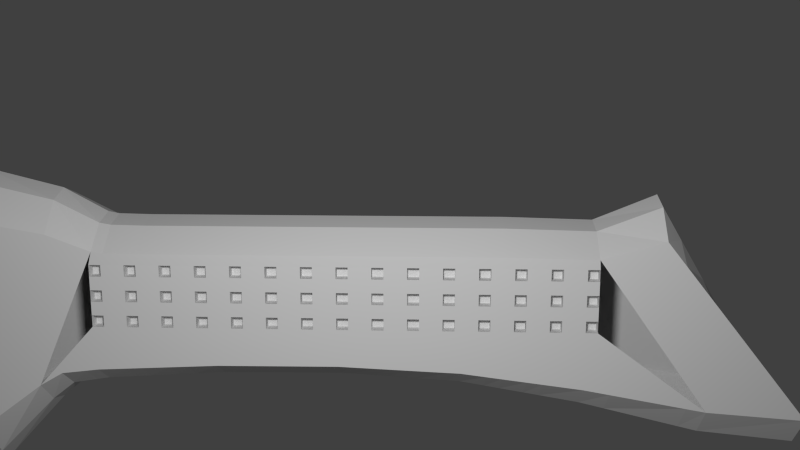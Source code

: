 # Source: nozyk2a.blend  (saved by Blender 2.79.0; exported with 4.5.12 LTS)
import bpy
from mathutils import Matrix  # noqa: F401  (used for matrix-valued properties, if any)

bpy.ops.wm.read_factory_settings(use_empty=True)
scene = bpy.context.scene
scene.name = 'Scene'

# ---- collections
col_collection_1 = bpy.data.collections.new('Collection 1'); scene.collection.children.link(col_collection_1)

# ---- materials (node trees are filled in below, after node groups)
mat_material = bpy.data.materials.new('Material')
mat_material.alpha_threshold = 0.0
mat_material.use_transparent_shadow = False
mat_material.roughness = 0.5
mat_material.line_color = (0.0, 0.0, 0.0, 1.0)

# ---- material node trees

# ---- world
world_world = bpy.data.worlds.new('World'); scene.world = world_world
world_world.color = (0.05088, 0.05088, 0.05088)
world_world.use_sun_shadow = False
world_world.sun_shadow_jitter_overblur = 0.0
world_world.cycles.sampling_method = 'NONE'
world_world.cycles.sample_map_resolution = 256

# ---- cameras
cam_camera = bpy.data.cameras.new('Camera')
cam_camera.clip_end = 100.0
cam_camera.lens = 35.0
cam_camera.sensor_width = 32.0
cam_camera.sensor_height = 18.0
cam_camera.ortho_scale = 7.314
cam_camera.dof.focus_distance = 0.0
cam_camera.dof.aperture_fstop = 128.0

# ---- lights
light_lamp = bpy.data.lights.new('Lamp', 'POINT')
light_lamp.transmission_factor = 0.0
light_lamp.cutoff_distance = 30.0
light_lamp.energy = 100.0
light_lamp.shadow_buffer_clip_start = 1.001
light_lamp.shadow_soft_size = 0.1
light_lamp.shadow_maximum_resolution = 0.006
light_lamp.use_absolute_resolution = True
light_lamp.cycles.use_multiple_importance_sampling = False

# ---- meshes
me_cube_001 = bpy.data.meshes.new('Cube.001')
me_cube_001.from_pydata([(0.08949, -4.278, 0.948), (0.08949, 0.8861, 0.6071), (0.1535, 0.8861, 0.6071), (0.1535, -4.278, 0.948), (0.08949, -3.638, 1.169), (0.08949, 0.8861, 0.9682), (0.1535, 0.8861, 0.9682), (0.1535, -3.638, 1.169), (0.08949, -3.384, 0.9755), (0.08949, -3.71, 0.6392), (0.1535, -3.384, 0.9755), (0.1535, -3.71, 0.6392), (0.08949, -2.629, 0.9682), (0.1535, -2.899, 0.5438), (0.08949, -2.899, 0.5438), (0.1535, -2.629, 0.9682), (0.08949, -1.958, 0.9682), (0.1535, -2.115, 0.5438), (0.08949, -2.115, 0.5438), (0.1535, -1.958, 0.9682), (0.08949, -1.233, 0.9682), (0.1535, -1.352, 0.5438), (0.08949, -1.352, 0.5438), (0.1535, -1.233, 0.9682), (0.08949, -0.4848, 0.9682), (0.1535, -0.5659, 0.5438), (0.08949, -0.5659, 0.5438), (0.1535, -0.4848, 0.9682), (0.08949, 0.08966, 0.9682), (0.1535, 0.06925, 0.4172), (0.08949, 0.06925, 0.4172), (0.1535, 0.08966, 0.9682), (0.08949, 0.4749, 0.9682), (0.1535, 0.4749, 0.6131), (0.08949, 0.4749, 0.6131), (0.1535, 0.4749, 0.9682), (0.08949, -0.2229, 0.5319), (0.1535, -0.2229, 0.9682), (0.08949, -0.2229, 0.9682), (0.1535, -0.2229, 0.5319), (0.08949, 0.2772, 0.575), (0.1535, 0.2772, 0.9682), (0.08949, 0.2772, 0.9682), (0.1535, 0.2772, 0.575), (0.08949, -3.304, 0.5444), (0.1535, -3.006, 0.9718), (0.08949, -3.006, 0.9718), (0.1535, -3.304, 0.5444), (0.08949, -4.003, 0.7799), (0.1535, -3.531, 1.058), (0.08949, -3.531, 1.058), (0.1535, -4.003, 0.7799), (0.1215, 0.8861, 1.048), (0.1215, 0.8861, 0.5248), (0.1215, -3.599, 1.293), (0.1215, -4.481, 0.9895), (0.1215, -3.71, 0.5204), (0.1215, -3.384, 1.076), (0.1215, -2.899, 0.4351), (0.1215, -2.629, 1.048), (0.1215, -2.115, 0.4351), (0.1215, -1.958, 1.048), (0.1215, -1.352, 0.4351), (0.1215, -1.233, 1.048), (0.1215, -0.5659, 0.4351), (0.1215, -0.4848, 1.048), (0.1215, 0.06925, 0.2861), (0.1215, 0.08966, 1.048), (0.1215, 0.4749, 0.5355), (0.1215, 0.4749, 1.048), (0.1215, -0.2229, 0.4141), (0.1215, -0.2229, 1.048), (0.1215, 0.2772, 0.455), (0.1215, 0.2772, 1.048), (0.1215, -3.304, 0.4362), (0.1215, -3.006, 1.054), (0.1215, -4.063, 0.6791), (0.1215, -3.531, 1.194)], [], [(32, 5, 1, 34), (52, 6, 2, 53), (49, 7, 3, 51), (54, 4, 0, 55), (68, 53, 2, 33), (69, 52, 5, 32), (50, 8, 9, 48), (45, 10, 11, 47), (76, 56, 11, 51), (77, 57, 8, 50), (46, 12, 14, 44), (74, 58, 13, 47), (75, 59, 12, 46), (19, 15, 13, 17), (12, 16, 18, 14), (58, 60, 17, 13), (59, 61, 16, 12), (23, 19, 17, 21), (16, 20, 22, 18), (60, 62, 21, 17), (61, 63, 20, 16), (27, 23, 21, 25), (20, 24, 26, 22), (62, 64, 25, 21), (63, 65, 24, 20), (37, 27, 25, 39), (38, 28, 30, 36), (70, 66, 29, 39), (71, 67, 28, 38), (41, 31, 29, 43), (42, 32, 34, 40), (72, 68, 33, 43), (73, 69, 32, 42), (6, 35, 33, 2), (31, 37, 39, 29), (24, 38, 36, 26), (64, 70, 39, 25), (65, 71, 38, 24), (35, 41, 43, 33), (28, 42, 40, 30), (66, 72, 43, 29), (67, 73, 42, 28), (15, 45, 47, 13), (8, 46, 44, 9), (56, 74, 47, 11), (57, 75, 46, 8), (10, 49, 51, 11), (4, 50, 48, 0), (55, 76, 51, 3), (54, 77, 50, 4), (5, 52, 53, 1), (7, 54, 55, 3), (34, 1, 53, 68), (35, 6, 52, 69), (48, 9, 56, 76), (49, 10, 57, 77), (44, 14, 58, 74), (45, 15, 59, 75), (14, 18, 60, 58), (15, 19, 61, 59), (18, 22, 62, 60), (19, 23, 63, 61), (22, 26, 64, 62), (23, 27, 65, 63), (36, 30, 66, 70), (37, 31, 67, 71), (40, 34, 68, 72), (41, 35, 69, 73), (26, 36, 70, 64), (27, 37, 71, 65), (30, 40, 72, 66), (31, 41, 73, 67), (9, 44, 74, 56), (10, 45, 75, 57), (0, 48, 76, 55), (7, 49, 77, 54)])
me_cube_001.use_remesh_preserve_volume = False
me_cube_001.use_remesh_preserve_attributes = False
me_cube_001.use_mirror_vertex_groups = False
me_cube_001.update()
me_cube = bpy.data.meshes.new('Cube')
me_cube.from_pydata([(0.1862, 1.638, -0.3116), (0.1862, -1.479, -0.3369), (-0.1862, -1.479, -0.3369), (-0.1862, 1.638, -0.3116), (0.1862, 1.138, 0.3113), (0.1862, -1.251, 0.3676), (-0.1862, -1.251, 0.3676), (-0.1862, 1.138, 0.3113), (0.1862, -1.237, -0.3823), (-0.1862, -1.237, -0.3823), (0.1862, -0.9704, 0.3191), (-0.1862, -0.9704, 0.3191), (-0.1862, 1.3, -0.2873), (-0.1862, 0.9167, 0.248), (0.1862, 1.3, -0.2873), (0.1862, 0.9167, 0.248), (0.1862, 0.877, -0.2124), (0.1862, 0.4543, -0.159), (0.1862, 0.03156, -0.1403), (0.1862, -0.3912, -0.1432), (0.1862, -0.8139, -0.1633), (0.1862, 0.6022, 0.2533), (0.1862, 0.2877, 0.2533), (0.1862, -0.02682, 0.2533), (0.1862, -0.3413, 0.2533), (0.1862, -0.6558, 0.2533), (-0.1862, -0.8139, -0.1633), (-0.1862, -0.3912, -0.1432), (-0.1862, 0.03156, -0.1403), (-0.1862, 0.4543, -0.159), (-0.1862, 0.877, -0.2124), (-0.1862, -0.6558, 0.2533), (-0.1862, -0.3413, 0.2533), (-0.1862, -0.02682, 0.2533), (-0.1862, 0.2877, 0.2533), (-0.1862, 0.6022, 0.2533), (0.1862, -1.025, -0.2253), (0.1862, -0.8131, 0.2603), (-0.1862, -1.025, -0.2253), (-0.1862, -0.8131, 0.2603), (-9.775e-06, 1.638, -0.4619), (-1.001e-05, -1.479, -0.4987), (-9.775e-06, 1.138, 0.443), (-1.049e-05, -1.251, 0.5247), (-1.001e-05, -1.237, -0.5647), (-1.025e-05, -0.9704, 0.4543), (-9.775e-06, 1.3, -0.4267), (-9.775e-06, 0.9167, 0.3509), (-9.775e-06, 0.877, -0.3178), (-9.775e-06, 0.4543, -0.2403), (-9.775e-06, 0.03156, -0.2131), (-9.775e-06, -0.3912, -0.2173), (-9.775e-06, -0.8139, -0.2466), (-9.775e-06, 0.6022, 0.3586), (-1.001e-05, 0.2877, 0.3586), (-1.001e-05, -0.02682, 0.3586), (-1.025e-05, -0.3413, 0.3586), (-1.025e-05, -0.6558, 0.3586), (-9.775e-06, -1.025, -0.3365), (-1.025e-05, -0.8131, 0.3688), (0.09308, -0.9704, 0.4236), (0.09308, 0.9167, 0.3275), (0.09308, 0.6022, 0.3347), (0.09308, 0.2877, 0.3347), (0.09308, -0.02682, 0.3347), (0.09308, -0.3413, 0.3347), (0.09308, -0.6558, 0.3347), (0.09308, -0.8131, 0.3441), (0.09308, 1.638, -0.4278), (0.09308, -1.479, -0.4619), (0.09308, 1.138, 0.4131), (0.09308, -1.251, 0.489), (0.09308, -1.237, -0.5232), (0.09308, 1.3, -0.395), (0.09308, 0.877, -0.2939), (0.09308, 0.4543, -0.2219), (0.09308, 0.03156, -0.1966), (0.09308, -0.3912, -0.2004), (0.09308, -0.8139, -0.2276), (0.09308, -1.025, -0.3113), (-0.0931, 1.638, -0.4278), (-0.0931, -1.479, -0.4619), (-0.0931, 1.138, 0.4131), (-0.0931, -1.251, 0.489), (-0.0931, -1.237, -0.5232), (-0.0931, 1.3, -0.395), (-0.0931, 0.877, -0.2939), (-0.0931, 0.4543, -0.2219), (-0.0931, 0.03156, -0.1966), (-0.0931, -0.3912, -0.2004), (-0.0931, -0.8139, -0.2276), (-0.0931, -1.025, -0.3113), (-0.0931, -0.9704, 0.4236), (-0.0931, 0.9167, 0.3275), (-0.0931, 0.6022, 0.3347), (-0.0931, 0.2877, 0.3347), (-0.0931, -0.02682, 0.3347), (-0.0931, -0.3413, 0.3347), (-0.0931, -0.6558, 0.3347), (-0.0931, -0.8131, 0.3441), (0.1441, -0.8247, -0.007378), (0.1441, -0.8247, 0.03357), (0.1441, -0.7837, -0.007378), (0.1441, -0.7837, 0.03357), (0.185, -0.8247, -0.007378), (0.185, -0.8247, 0.03357), (0.185, -0.7837, -0.007378), (0.185, -0.7837, 0.03357), (0.1441, -0.8247, 0.08271), (0.1441, -0.8247, 0.1237), (0.1441, -0.7837, 0.08271), (0.1441, -0.7837, 0.1237), (0.185, -0.8247, 0.08271), (0.185, -0.8247, 0.1237), (0.185, -0.7837, 0.08271), (0.185, -0.7837, 0.1237), (0.1441, -0.8247, 0.1728), (0.1441, -0.8247, 0.2137), (0.1441, -0.7837, 0.1728), (0.1441, -0.7837, 0.2137), (0.185, -0.8247, 0.1728), (0.185, -0.8247, 0.2137), (0.185, -0.7837, 0.1728), (0.185, -0.7837, 0.2137), (0.1441, -0.7031, -0.007378), (0.1441, -0.7031, 0.03357), (0.1441, -0.6621, -0.007378), (0.1441, -0.6621, 0.03357), (0.185, -0.7031, -0.007378), (0.185, -0.7031, 0.03357), (0.185, -0.6621, -0.007378), (0.185, -0.6621, 0.03357), (0.1441, -0.7031, 0.08271), (0.1441, -0.7031, 0.1237), (0.1441, -0.6621, 0.08271), (0.1441, -0.6621, 0.1237), (0.185, -0.7031, 0.08271), (0.185, -0.7031, 0.1237), (0.185, -0.6621, 0.08271), (0.185, -0.6621, 0.1237), (0.1441, -0.7031, 0.1728), (0.1441, -0.7031, 0.2137), (0.1441, -0.6621, 0.1728), (0.1441, -0.6621, 0.2137), (0.185, -0.7031, 0.1728), (0.185, -0.7031, 0.2137), (0.185, -0.6621, 0.1728), (0.185, -0.6621, 0.2137), (0.1441, -0.5815, -0.007378), (0.1441, -0.5815, 0.03357), (0.1441, -0.5405, -0.007378), (0.1441, -0.5405, 0.03357), (0.185, -0.5815, -0.007378), (0.185, -0.5815, 0.03357), (0.185, -0.5405, -0.007378), (0.185, -0.5405, 0.03357), (0.1441, -0.5815, 0.08271), (0.1441, -0.5815, 0.1237), (0.1441, -0.5405, 0.08271), (0.1441, -0.5405, 0.1237), (0.185, -0.5815, 0.08271), (0.185, -0.5815, 0.1237), (0.185, -0.5405, 0.08271), (0.185, -0.5405, 0.1237), (0.1441, -0.5815, 0.1728), (0.1441, -0.5815, 0.2137), (0.1441, -0.5405, 0.1728), (0.1441, -0.5405, 0.2137), (0.185, -0.5815, 0.1728), (0.185, -0.5815, 0.2137), (0.185, -0.5405, 0.1728), (0.185, -0.5405, 0.2137), (0.1441, -0.4598, -0.007378), (0.1441, -0.4598, 0.03357), (0.1441, -0.4189, -0.007378), (0.1441, -0.4189, 0.03357), (0.185, -0.4598, -0.007378), (0.185, -0.4598, 0.03357), (0.185, -0.4189, -0.007378), (0.185, -0.4189, 0.03357), (0.1441, -0.4598, 0.08271), (0.1441, -0.4598, 0.1237), (0.1441, -0.4189, 0.08271), (0.1441, -0.4189, 0.1237), (0.185, -0.4598, 0.08271), (0.185, -0.4598, 0.1237), (0.185, -0.4189, 0.08271), (0.185, -0.4189, 0.1237), (0.1441, -0.4598, 0.1728), (0.1441, -0.4598, 0.2137), (0.1441, -0.4189, 0.1728), (0.1441, -0.4189, 0.2137), (0.185, -0.4598, 0.1728), (0.185, -0.4598, 0.2137), (0.185, -0.4189, 0.1728), (0.185, -0.4189, 0.2137), (0.1441, -0.3382, -0.007378), (0.1441, -0.3382, 0.03357), (0.1441, -0.2973, -0.007378), (0.1441, -0.2973, 0.03357), (0.185, -0.3382, -0.007378), (0.185, -0.3382, 0.03357), (0.185, -0.2973, -0.007378), (0.185, -0.2973, 0.03357), (0.1441, -0.3382, 0.08271), (0.1441, -0.3382, 0.1237), (0.1441, -0.2973, 0.08271), (0.1441, -0.2973, 0.1237), (0.185, -0.3382, 0.08271), (0.185, -0.3382, 0.1237), (0.185, -0.2973, 0.08271), (0.185, -0.2973, 0.1237), (0.1441, -0.3382, 0.1728), (0.1441, -0.3382, 0.2137), (0.1441, -0.2973, 0.1728), (0.1441, -0.2973, 0.2137), (0.185, -0.3382, 0.1728), (0.185, -0.3382, 0.2137), (0.185, -0.2973, 0.1728), (0.185, -0.2973, 0.2137), (0.1441, -0.2166, -0.007378), (0.1441, -0.2166, 0.03357), (0.1441, -0.1757, -0.007378), (0.1441, -0.1757, 0.03357), (0.185, -0.2166, -0.007378), (0.185, -0.2166, 0.03357), (0.185, -0.1757, -0.007378), (0.185, -0.1757, 0.03357), (0.1441, -0.2166, 0.08271), (0.1441, -0.2166, 0.1237), (0.1441, -0.1757, 0.08271), (0.1441, -0.1757, 0.1237), (0.185, -0.2166, 0.08271), (0.185, -0.2166, 0.1237), (0.185, -0.1757, 0.08271), (0.185, -0.1757, 0.1237), (0.1441, -0.2166, 0.1728), (0.1441, -0.2166, 0.2137), (0.1441, -0.1757, 0.1728), (0.1441, -0.1757, 0.2137), (0.185, -0.2166, 0.1728), (0.185, -0.2166, 0.2137), (0.185, -0.1757, 0.1728), (0.185, -0.1757, 0.2137), (0.1441, -0.09501, -0.007378), (0.1441, -0.09501, 0.03357), (0.1441, -0.05406, -0.007378), (0.1441, -0.05406, 0.03357), (0.185, -0.09501, -0.007378), (0.185, -0.09501, 0.03357), (0.185, -0.05406, -0.007378), (0.185, -0.05406, 0.03357), (0.1441, -0.09501, 0.08271), (0.1441, -0.09501, 0.1237), (0.1441, -0.05406, 0.08271), (0.1441, -0.05406, 0.1237), (0.185, -0.09501, 0.08271), (0.185, -0.09501, 0.1237), (0.185, -0.05406, 0.08271), (0.185, -0.05406, 0.1237), (0.1441, -0.09501, 0.1728), (0.1441, -0.09501, 0.2137), (0.1441, -0.05406, 0.1728), (0.1441, -0.05406, 0.2137), (0.185, -0.09501, 0.1728), (0.185, -0.09501, 0.2137), (0.185, -0.05406, 0.1728), (0.185, -0.05406, 0.2137), (0.1441, 0.0266, -0.007378), (0.1441, 0.0266, 0.03357), (0.1441, 0.06755, -0.007378), (0.1441, 0.06755, 0.03357), (0.185, 0.0266, -0.007378), (0.185, 0.0266, 0.03357), (0.185, 0.06755, -0.007378), (0.185, 0.06755, 0.03357), (0.1441, 0.0266, 0.08271), (0.1441, 0.0266, 0.1237), (0.1441, 0.06755, 0.08271), (0.1441, 0.06755, 0.1237), (0.185, 0.0266, 0.08271), (0.185, 0.0266, 0.1237), (0.185, 0.06755, 0.08271), (0.185, 0.06755, 0.1237), (0.1441, 0.0266, 0.1728), (0.1441, 0.0266, 0.2137), (0.1441, 0.06755, 0.1728), (0.1441, 0.06755, 0.2137), (0.185, 0.0266, 0.1728), (0.185, 0.0266, 0.2137), (0.185, 0.06755, 0.1728), (0.185, 0.06755, 0.2137), (0.1441, 0.1482, -0.007378), (0.1441, 0.1482, 0.03357), (0.1441, 0.1892, -0.007378), (0.1441, 0.1892, 0.03357), (0.185, 0.1482, -0.007378), (0.185, 0.1482, 0.03357), (0.185, 0.1892, -0.007378), (0.185, 0.1892, 0.03357), (0.1441, 0.1482, 0.08271), (0.1441, 0.1482, 0.1237), (0.1441, 0.1892, 0.08271), (0.1441, 0.1892, 0.1237), (0.185, 0.1482, 0.08271), (0.185, 0.1482, 0.1237), (0.185, 0.1892, 0.08271), (0.185, 0.1892, 0.1237), (0.1441, 0.1482, 0.1728), (0.1441, 0.1482, 0.2137), (0.1441, 0.1892, 0.1728), (0.1441, 0.1892, 0.2137), (0.185, 0.1482, 0.1728), (0.185, 0.1482, 0.2137), (0.185, 0.1892, 0.1728), (0.185, 0.1892, 0.2137), (0.1441, 0.2698, -0.007378), (0.1441, 0.2698, 0.03357), (0.1441, 0.3108, -0.007378), (0.1441, 0.3108, 0.03357), (0.185, 0.2698, -0.007378), (0.185, 0.2698, 0.03357), (0.185, 0.3108, -0.007378), (0.185, 0.3108, 0.03357), (0.1441, 0.2698, 0.08271), (0.1441, 0.2698, 0.1237), (0.1441, 0.3108, 0.08271), (0.1441, 0.3108, 0.1237), (0.185, 0.2698, 0.08271), (0.185, 0.2698, 0.1237), (0.185, 0.3108, 0.08271), (0.185, 0.3108, 0.1237), (0.1441, 0.2698, 0.1728), (0.1441, 0.2698, 0.2137), (0.1441, 0.3108, 0.1728), (0.1441, 0.3108, 0.2137), (0.185, 0.2698, 0.1728), (0.185, 0.2698, 0.2137), (0.185, 0.3108, 0.1728), (0.185, 0.3108, 0.2137), (0.1441, 0.3914, -0.007378), (0.1441, 0.3914, 0.03357), (0.1441, 0.4324, -0.007378), (0.1441, 0.4324, 0.03357), (0.185, 0.3914, -0.007378), (0.185, 0.3914, 0.03357), (0.185, 0.4324, -0.007378), (0.185, 0.4324, 0.03357), (0.1441, 0.3914, 0.08271), (0.1441, 0.3914, 0.1237), (0.1441, 0.4324, 0.08271), (0.1441, 0.4324, 0.1237), (0.185, 0.3914, 0.08271), (0.185, 0.3914, 0.1237), (0.185, 0.4324, 0.08271), (0.185, 0.4324, 0.1237), (0.1441, 0.3914, 0.1728), (0.1441, 0.3914, 0.2137), (0.1441, 0.4324, 0.1728), (0.1441, 0.4324, 0.2137), (0.185, 0.3914, 0.1728), (0.185, 0.3914, 0.2137), (0.185, 0.4324, 0.1728), (0.185, 0.4324, 0.2137), (0.1441, 0.5131, -0.007378), (0.1441, 0.5131, 0.03357), (0.1441, 0.554, -0.007378), (0.1441, 0.554, 0.03357), (0.185, 0.5131, -0.007378), (0.185, 0.5131, 0.03357), (0.185, 0.554, -0.007378), (0.185, 0.554, 0.03357), (0.1441, 0.5131, 0.08271), (0.1441, 0.5131, 0.1237), (0.1441, 0.554, 0.08271), (0.1441, 0.554, 0.1237), (0.185, 0.5131, 0.08271), (0.185, 0.5131, 0.1237), (0.185, 0.554, 0.08271), (0.185, 0.554, 0.1237), (0.1441, 0.5131, 0.1728), (0.1441, 0.5131, 0.2137), (0.1441, 0.554, 0.1728), (0.1441, 0.554, 0.2137), (0.185, 0.5131, 0.1728), (0.185, 0.5131, 0.2137), (0.185, 0.554, 0.1728), (0.185, 0.554, 0.2137), (0.1441, 0.6347, -0.007378), (0.1441, 0.6347, 0.03357), (0.1441, 0.6756, -0.007378), (0.1441, 0.6756, 0.03357), (0.185, 0.6347, -0.007378), (0.185, 0.6347, 0.03357), (0.185, 0.6756, -0.007378), (0.185, 0.6756, 0.03357), (0.1441, 0.6347, 0.08271), (0.1441, 0.6347, 0.1237), (0.1441, 0.6756, 0.08271), (0.1441, 0.6756, 0.1237), (0.185, 0.6347, 0.08271), (0.185, 0.6347, 0.1237), (0.185, 0.6756, 0.08271), (0.185, 0.6756, 0.1237), (0.1441, 0.6347, 0.1728), (0.1441, 0.6347, 0.2137), (0.1441, 0.6756, 0.1728), (0.1441, 0.6756, 0.2137), (0.185, 0.6347, 0.1728), (0.185, 0.6347, 0.2137), (0.185, 0.6756, 0.1728), (0.185, 0.6756, 0.2137), (0.1441, 0.7563, -0.007378), (0.1441, 0.7563, 0.03357), (0.1441, 0.7972, -0.007378), (0.1441, 0.7972, 0.03357), (0.185, 0.7563, -0.007378), (0.185, 0.7563, 0.03357), (0.185, 0.7972, -0.007378), (0.185, 0.7972, 0.03357), (0.1441, 0.7563, 0.08271), (0.1441, 0.7563, 0.1237), (0.1441, 0.7972, 0.08271), (0.1441, 0.7972, 0.1237), (0.185, 0.7563, 0.08271), (0.185, 0.7563, 0.1237), (0.185, 0.7972, 0.08271), (0.185, 0.7972, 0.1237), (0.1441, 0.7563, 0.1728), (0.1441, 0.7563, 0.2137), (0.1441, 0.7972, 0.1728), (0.1441, 0.7972, 0.2137), (0.185, 0.7563, 0.1728), (0.185, 0.7563, 0.2137), (0.185, 0.7972, 0.1728), (0.185, 0.7972, 0.2137), (0.1441, 0.8779, -0.007378), (0.1441, 0.8779, 0.03357), (0.1441, 0.9188, -0.007378), (0.1441, 0.9188, 0.03357), (0.185, 0.8779, -0.007378), (0.185, 0.8779, 0.03357), (0.185, 0.9188, -0.007378), (0.185, 0.9188, 0.03357), (0.1441, 0.8779, 0.08271), (0.1441, 0.8779, 0.1237), (0.1441, 0.9188, 0.08271), (0.1441, 0.9188, 0.1237), (0.185, 0.8779, 0.08271), (0.185, 0.8779, 0.1237), (0.185, 0.9188, 0.08271), (0.185, 0.9188, 0.1237), (0.1441, 0.8779, 0.1728), (0.1441, 0.8779, 0.2137), (0.1441, 0.9188, 0.1728), (0.1441, 0.9188, 0.2137), (0.185, 0.8779, 0.1728), (0.185, 0.8779, 0.2137), (0.185, 0.9188, 0.1728), (0.185, 0.9188, 0.2137), (-0.1862, -0.9445, -0.1788), (-0.1862, -0.7729, 0.255), (0.1862, -0.9445, -0.1788), (0.1862, -0.7729, 0.255), (-9.775e-06, -0.9445, -0.2691), (-1.025e-05, -0.7729, 0.3612), (0.09308, -0.9445, -0.2485), (0.09308, -0.7729, 0.3371), (-0.0931, -0.9445, -0.2485), (-0.0931, -0.7729, 0.3371), (-0.1862, 1.232, -0.2753), (-0.1862, 0.8664, 0.2488), (0.1862, 1.232, -0.2753), (0.1862, 0.8664, 0.2488), (-9.775e-06, 1.232, -0.4093), (-9.775e-06, 0.8664, 0.3521), (0.09308, 1.232, -0.3788), (0.09308, 0.8664, 0.3287), (-0.0931, 1.232, -0.3788), (-0.0931, 0.8664, 0.3287), (-0.1862, -0.8576, -0.1685), (-0.1862, -0.695, 0.2539), (-9.775e-06, -0.8577, -0.2541), (0.09308, -0.8577, -0.2346), (-0.0931, -0.8576, -0.2346), (0.1862, -0.8577, -0.1685), (0.1862, -0.695, 0.2539), (-1.025e-05, -0.695, 0.3595), (0.09308, -0.695, 0.3355), (-0.0931, -0.695, 0.3355), (0.1862, -0.7083, -0.1583), (0.1862, -0.5772, 0.2533), (-0.1862, -0.7083, -0.1583), (-0.1862, -0.5772, 0.2533), (-9.775e-06, -0.7083, -0.2392), (-1.025e-05, -0.5772, 0.3586), (0.09308, -0.7083, -0.2208), (0.09308, -0.5772, 0.3347), (-0.0931, -0.7083, -0.2208), (-0.0931, -0.5772, 0.3347), (-0.1862, -0.6608, -0.156), (-0.1862, -0.5419, 0.2533), (-9.775e-06, -0.6608, -0.2359), (0.09308, -0.6608, -0.2178), (-0.0931, -0.6608, -0.2178), (0.1862, -0.6608, -0.156), (0.1862, -0.5419, 0.2533), (-1.025e-05, -0.5419, 0.3586), (0.09308, -0.5419, 0.3347), (-0.0931, -0.5419, 0.3347), (-0.1862, -0.557, -0.1511), (-0.1862, -0.4647, 0.2533), (-9.775e-06, -0.557, -0.2288), (0.09308, -0.557, -0.2111), (-0.0931, -0.557, -0.2111), (0.1862, -0.557, -0.1511), (0.1862, -0.4647, 0.2533), (-1.025e-05, -0.4647, 0.3586), (0.09308, -0.4647, 0.3347), (-0.0931, -0.4647, 0.3347), (-0.1862, -0.495, -0.1481), (-0.1862, -0.4186, 0.2533), (-9.775e-06, -0.495, -0.2245), (0.09308, -0.495, -0.2071), (-0.0931, -0.495, -0.2071), (0.1862, -0.495, -0.1481), (0.1862, -0.4186, 0.2533), (-1.025e-05, -0.4186, 0.3586), (0.09308, -0.4186, 0.3347), (-0.0931, -0.4186, 0.3347), (0.1862, -0.3347, -0.1428), (0.1862, -0.2993, 0.2533), (-0.1862, -0.3347, -0.1428), (-0.1862, -0.2993, 0.2533), (-9.775e-06, -0.3347, -0.2167), (-1.022e-05, -0.2993, 0.3586), (0.09308, -0.3347, -0.1999), (0.09308, -0.2993, 0.3347), (-0.0931, -0.3347, -0.1999), (-0.0931, -0.2993, 0.3347), (-0.1862, -0.2465, -0.1422), (-0.1862, -0.2337, 0.2533), (-9.775e-06, -0.2465, -0.2158), (0.09308, -0.2465, -0.1991), (-0.0931, -0.2465, -0.1991), (0.1862, -0.2465, -0.1422), (0.1862, -0.2337, 0.2533), (-1.017e-05, -0.2337, 0.3586), (0.09308, -0.2337, 0.3347), (-0.0931, -0.2337, 0.3347), (-0.1862, -0.2021, -0.1419), (-0.1862, -0.2006, 0.2533), (-9.775e-06, -0.2021, -0.2154), (0.09308, -0.2021, -0.1987), (-0.0931, -0.2021, -0.1987), (0.1862, -0.2021, -0.1419), (0.1862, -0.2006, 0.2533), (-1.015e-05, -0.2006, 0.3586), (0.09308, -0.2006, 0.3347), (-0.0931, -0.2006, 0.3347), (-0.1862, -0.1231, -0.1413), (-0.1862, -0.1419, 0.2533), (-9.775e-06, -0.1231, -0.2146), (0.09308, -0.1231, -0.198), (-0.0931, -0.1231, -0.198), (0.1862, -0.1231, -0.1413), (0.1862, -0.1419, 0.2533), (-1.01e-05, -0.1419, 0.3586), (0.09308, -0.1419, 0.3347), (-0.0931, -0.1419, 0.3347), (-0.1862, -0.07774, -0.141), (-0.1862, -0.1081, 0.2533), (-9.775e-06, -0.07774, -0.2142), (0.09308, -0.07774, -0.1976), (-0.0931, -0.07774, -0.1976), (0.1862, -0.07774, -0.141), (0.1862, -0.1081, 0.2533), (-1.008e-05, -0.1081, 0.3586), (0.09308, -0.1081, 0.3347), (-0.0931, -0.1081, 0.3347), (0.1862, 0.07195, -0.1421), (0.1862, 0.003233, 0.2533), (-0.1862, 0.07195, -0.1421), (-0.1862, 0.003233, 0.2533), (-9.775e-06, 0.07195, -0.2157), (-1.001e-05, 0.003233, 0.3586), (0.09308, 0.07195, -0.199), (0.09308, 0.003233, 0.3347), (-0.0931, 0.07195, -0.199), (-0.0931, 0.003233, 0.3347), (-0.1862, 0.1571, -0.1459), (-0.1862, 0.06658, 0.2533), (-9.775e-06, 0.1571, -0.2212), (0.09308, 0.1571, -0.2041), (-0.0931, 0.1571, -0.2041), (0.1862, 0.1571, -0.1459), (0.1862, 0.06658, 0.2533), (-1.001e-05, 0.06658, 0.3586), (0.09308, 0.06658, 0.3347), (-0.0931, 0.06658, 0.3347), (-0.1862, 0.2027, -0.1479), (-0.1862, 0.1005, 0.2533), (-9.775e-06, 0.2027, -0.2241), (0.09308, 0.2027, -0.2068), (-0.0931, 0.2027, -0.2068), (0.1862, 0.2027, -0.1479), (0.1862, 0.1005, 0.2533), (-1.001e-05, 0.1005, 0.3586), (0.09308, 0.1005, 0.3347), (-0.0931, 0.1005, 0.3347), (-0.1862, 0.2633, -0.1506), (-0.1862, 0.1456, 0.2533), (-9.775e-06, 0.2633, -0.228), (0.09308, 0.2633, -0.2104), (-0.0931, 0.2633, -0.2104), (0.1862, 0.2633, -0.1506), (0.1862, 0.1456, 0.2533), (-1.001e-05, 0.1456, 0.3586), (0.09308, 0.1456, 0.3347), (-0.0931, 0.1456, 0.3347), (-0.1862, 0.3101, -0.1527), (-0.1862, 0.1804, 0.2533), (-9.775e-06, 0.3101, -0.2311), (0.09308, 0.3101, -0.2132), (-0.0931, 0.3101, -0.2132), (0.1862, 0.3101, -0.1527), (0.1862, 0.1804, 0.2533), (-1.001e-05, 0.1804, 0.3586), (0.09308, 0.1804, 0.3347), (-0.0931, 0.1804, 0.3347), (-0.1862, 0.4098, -0.1571), (-0.1862, 0.2546, 0.2533), (-9.775e-06, 0.4098, -0.2375), (0.09308, 0.4098, -0.2192), (-0.0931, 0.4098, -0.2192), (0.1862, 0.4098, -0.1571), (0.1862, 0.2546, 0.2533), (-1.001e-05, 0.2546, 0.3586), (0.09308, 0.2546, 0.3347), (-0.0931, 0.2546, 0.3347), (0.1862, 0.5425, -0.1702), (0.1862, 0.3533, 0.2533), (-0.1862, 0.5425, -0.1702), (-0.1862, 0.3533, 0.2533), (-9.775e-06, 0.5425, -0.2565), (-9.964e-06, 0.3533, 0.3586), (0.09308, 0.5425, -0.2369), (0.09308, 0.3533, 0.3347), (-0.0931, 0.5425, -0.2369), (-0.0931, 0.3533, 0.3347), (-0.1862, 0.5963, -0.177), (-0.1862, 0.3934, 0.2533), (-9.775e-06, 0.5963, -0.2664), (0.09308, 0.5963, -0.2461), (-0.0931, 0.5963, -0.2461), (0.1862, 0.5963, -0.177), (0.1862, 0.3934, 0.2533), (-9.933e-06, 0.3934, 0.3586), (0.09308, 0.3934, 0.3347), (-0.0931, 0.3934, 0.3347), (-0.1862, 0.6823, -0.1878), (-0.1862, 0.4573, 0.2533), (-9.775e-06, 0.6823, -0.2821), (0.09308, 0.6823, -0.2607), (-0.0931, 0.6823, -0.2607), (0.1862, 0.6823, -0.1878), (0.1862, 0.4573, 0.2533), (-9.885e-06, 0.4573, 0.3586), (0.09308, 0.4573, 0.3347), (-0.0931, 0.4573, 0.3347), (-0.1862, 0.7363, -0.1946), (-0.1862, 0.4975, 0.2533), (-9.775e-06, 0.7363, -0.292), (0.09308, 0.7363, -0.2699), (-0.0931, 0.7363, -0.2699), (0.1862, 0.7363, -0.1946), (0.1862, 0.4975, 0.2533), (-9.855e-06, 0.4975, 0.3586), (0.09308, 0.4975, 0.3347), (-0.0931, 0.4975, 0.3347), (0.1862, 0.968, -0.2285), (0.1862, 0.6698, 0.2521), (-9.775e-06, 0.6698, 0.357), (0.09308, 0.6698, 0.3332), (-0.0931, 0.6698, 0.3332), (-0.1862, 0.968, -0.2285), (-0.1862, 0.6698, 0.2521), (-9.775e-06, 0.968, -0.3412), (0.09308, 0.968, -0.3156), (-0.0931, 0.968, -0.3156), (0.1862, 1.205, 0.2277), (0.1862, -1.282, 0.273), (-0.1862, -1.282, 0.273), (-0.1862, 1.205, 0.2277), (0.1862, -1.006, 0.225), (-0.1862, -1.006, 0.225), (-0.1862, 0.9681, 0.1761), (0.1862, 0.9681, 0.1761), (-0.1862, -0.6771, 0.1974), (-0.1862, -0.348, 0.2001), (-0.1862, -0.01898, 0.2005), (-0.1862, 0.3101, 0.198), (-0.1862, 0.6391, 0.1908), (0.1862, -0.8416, 0.1951), (-0.1862, -0.8416, 0.1951), (-1.043e-05, -1.282, 0.3873), (-9.775e-06, 1.205, 0.3215), (0.09308, -1.282, 0.3613), (0.09308, 1.205, 0.3002), (-0.0931, -1.282, 0.3613), (-0.0931, 1.205, 0.3002), (-0.1862, -0.7959, 0.1968), (-0.1862, 0.9155, 0.1785), (-0.1862, -0.7169, 0.1972), (-0.1862, -0.5948, 0.1981), (-0.1862, -0.5579, 0.1984), (-0.1862, -0.4771, 0.199), (-0.1862, -0.4288, 0.1994), (-0.1862, -0.304, 0.2001), (-0.1862, -0.2354, 0.2002), (-0.1862, -0.2008, 0.2003), (-0.1862, -0.1394, 0.2003), (-0.1862, -0.1041, 0.2004), (-0.1862, 0.01246, 0.2002), (-0.1862, 0.07872, 0.1997), (-0.1862, 0.1143, 0.1995), (-0.1862, 0.1614, 0.1991), (-0.1862, 0.1978, 0.1988), (-0.1862, 0.2754, 0.1982), (-0.1862, 0.3787, 0.1965), (-0.1862, 0.4206, 0.1955), (-0.1862, 0.4875, 0.1941), (-0.1862, 0.5295, 0.1932), (-0.1862, 0.7099, 0.1876), (0.1862, -1.05, 0.1085), (-0.1862, -1.05, 0.1085), (-0.1862, 1.032, 0.08725), (0.1862, 1.032, 0.08725), (-0.1862, -0.7033, 0.1282), (-0.1862, -0.3563, 0.1343), (-0.1862, -0.009291, 0.1351), (-0.1862, 0.3377, 0.1295), (-0.1862, 0.6847, 0.1135), (0.1862, -0.8768, 0.1145), (-0.1862, -0.8768, 0.1145), (-1.035e-05, -1.32, 0.2174), (0.09308, -1.32, 0.2035), (-0.0931, -1.32, 0.2035), (-0.1862, -0.8244, 0.1248), (-0.1862, 0.9762, 0.09145), (-0.1862, -0.7439, 0.1271), (-0.1862, -0.6166, 0.1297), (-0.1862, -0.5776, 0.1304), (-0.1862, -0.4924, 0.1319), (-0.1862, -0.4415, 0.1328), (-0.1862, -0.3099, 0.1344), (-0.1862, -0.2375, 0.1346), (-0.1862, -0.2011, 0.1346), (-0.1862, -0.1363, 0.1348), (-0.1862, -0.09901, 0.1349), (-0.1862, 0.02386, 0.1346), (-0.1862, 0.09375, 0.1335), (-0.1862, 0.1312, 0.1328), (-0.1862, 0.181, 0.132), (-0.1862, 0.2194, 0.1314), (-0.1862, 0.3012, 0.1301), (-0.1862, 0.4101, 0.1262), (-0.1862, 0.4543, 0.1241), (-0.1862, 0.5249, 0.1209), (-0.1862, 0.5692, 0.1188), (-0.1862, 0.7593, 0.1078), (0.1862, 1.288, 0.1243), (0.1862, -1.32, 0.1561), (-0.1862, -1.32, 0.1561), (-0.1862, 1.288, 0.1243), (-9.775e-06, 1.288, 0.1713), (0.09308, 1.288, 0.1606), (-0.0931, 1.288, 0.1606), (0.1862, -1.085, 0.01744), (-0.1862, -1.085, 0.01744), (-0.1862, 1.081, 0.01773), (0.1862, 1.081, 0.01773), (-0.1862, -0.7238, 0.07411), (-0.1862, -0.3628, 0.08278), (-0.1862, -0.00171, 0.08401), (-0.1862, 0.3594, 0.07594), (-0.1862, 0.7204, 0.05301), (0.1862, -0.9044, 0.05144), (-0.1862, -0.9044, 0.05144), (-1.029e-05, -1.349, 0.08451), (0.09308, -1.349, 0.07998), (-0.0931, -1.349, 0.07998), (-0.1862, -0.8467, 0.06844), (-0.1862, 1.024, 0.02338), (-0.1862, -0.765, 0.07221), (-0.1862, -0.6336, 0.07627), (-0.1862, -0.593, 0.07725), (-0.1862, -0.5044, 0.07938), (-0.1862, -0.4515, 0.08065), (-0.1862, -0.3145, 0.08294), (-0.1862, -0.2392, 0.0832), (-0.1862, -0.2013, 0.08333), (-0.1862, -0.1338, 0.08356), (-0.1862, -0.09506, 0.08369), (-0.1862, 0.03279, 0.08324), (-0.1862, 0.1055, 0.08161), (-0.1862, 0.1445, 0.08074), (-0.1862, 0.1963, 0.07959), (-0.1862, 0.2362, 0.0787), (-0.1862, 0.3213, 0.07679), (-0.1862, 0.4347, 0.07116), (-0.1862, 0.4806, 0.06824), (-0.1862, 0.5541, 0.06357), (-0.1862, 0.6002, 0.06064), (-0.1862, 0.7981, 0.04542), (0.1862, 1.353, 0.04342), (0.1862, -1.349, 0.06458), (-0.1862, -1.349, 0.06458), (-0.1862, 1.353, 0.04342), (-9.775e-06, 1.353, 0.05377), (0.09308, 1.353, 0.05142), (-0.0931, 1.353, 0.05142), (0.1862, -1.116, -0.06381), (-0.1862, -1.116, -0.06381), (-0.1862, 1.126, -0.04427), (0.1862, 1.126, -0.04427), (-0.1862, -0.7421, 0.02585), (-0.1862, -0.3685, 0.03685), (-0.1862, 0.005052, 0.03842), (-0.1862, 0.3787, 0.02818), (-0.1862, 0.7522, -0.0009353), (0.1862, -0.9289, -0.0048), (-0.1862, -0.9289, -0.0048), (-1.023e-05, -1.376, -0.03403), (0.09308, -1.376, -0.03017), (-0.0931, -1.376, -0.03017), (-0.1862, -0.8666, 0.01819), (-0.1862, 1.066, -0.03733), (-0.1862, -0.7838, 0.02328), (-0.1862, -0.6488, 0.0286), (-0.1862, -0.6068, 0.02984), (-0.1862, -0.5151, 0.03254), (-0.1862, -0.4603, 0.03415), (-0.1862, -0.3186, 0.03706), (-0.1862, -0.2407, 0.03739), (-0.1862, -0.2014, 0.03755), (-0.1862, -0.1317, 0.03784), (-0.1862, -0.09154, 0.03801), (-0.1862, 0.04075, 0.03744), (-0.1862, 0.116, 0.03538), (-0.1862, 0.1563, 0.03427), (-0.1862, 0.2099, 0.0328), (-0.1862, 0.2512, 0.03167), (-0.1862, 0.3393, 0.02926), (-0.1862, 0.4566, 0.02211), (-0.1862, 0.5042, 0.0184), (-0.1862, 0.5802, 0.01248), (-0.1862, 0.6279, 0.008759), (-0.1862, 0.8326, -0.01025), (0.1862, 1.411, -0.02873), (0.1862, -1.376, -0.01702), (-0.1862, -1.376, -0.01702), (-0.1862, 1.411, -0.02873), (-9.775e-06, 1.411, -0.05105), (0.09308, 1.411, -0.04598), (-0.0931, 1.411, -0.04598), (0.1862, -1.146, -0.1425), (-0.1862, -1.146, -0.1425), (-0.1862, 1.169, -0.1043), (0.1862, 1.169, -0.1043), (-0.1862, -0.7599, -0.02089), (-0.1862, -0.3741, -0.007629), (-0.1862, 0.0116, -0.005744), (-0.1862, 0.3973, -0.01808), (-0.1862, 0.7831, -0.05318), (0.1862, -0.9528, -0.05928), (-0.1862, -0.9528, -0.05928), (-1.018e-05, -1.401, -0.1489), (0.09308, -1.401, -0.1369), (-0.0931, -1.401, -0.1369), (-0.1862, -0.8858, -0.03049), (-0.1862, 1.107, -0.09614), (-0.1862, -0.8021, -0.02411), (-0.1862, -0.6635, -0.01758), (-0.1862, -0.6201, -0.01609), (-0.1862, -0.5254, -0.01283), (-0.1862, -0.4689, -0.01089), (-0.1862, -0.3226, -0.007377), (-0.1862, -0.2421, -0.006984), (-0.1862, -0.2016, -0.006786), (-0.1862, -0.1296, -0.006434), (-0.1862, -0.08813, -0.006231), (-0.1862, 0.04846, -0.006923), (-0.1862, 0.1261, -0.009408), (-0.1862, 0.1678, -0.01074), (-0.1862, 0.2231, -0.01251), (-0.1862, 0.2658, -0.01388), (-0.1862, 0.3567, -0.01678), (-0.1862, 0.4778, -0.02541), (-0.1862, 0.5269, -0.02988), (-0.1862, 0.6054, -0.03701), (-0.1862, 0.6547, -0.0415), (-0.1862, 0.866, -0.06418), (0.1862, 1.467, -0.09863), (0.1862, -1.401, -0.09606), (-0.1862, -1.401, -0.09606), (-0.1862, 1.467, -0.09863), (-9.775e-06, 1.467, -0.1526), (0.09308, 1.467, -0.1403), (-0.0931, 1.467, -0.1403)], [], [(84, 81, 2, 9), (92, 11, 6, 83), (694, 10, 5, 691), (709, 83, 6, 692), (696, 13, 7, 693), (909, 80, 3, 906), (91, 84, 9, 38), (99, 39, 11, 92), (703, 37, 10, 694), (692, 6, 11, 695), (712, 471, 13, 696), (80, 85, 12, 3), (82, 7, 13, 93), (690, 4, 15, 697), (689, 86, 30, 685), (648, 87, 29, 642), (588, 88, 28, 582), (538, 89, 27, 532), (498, 90, 26, 492), (684, 686, 35, 94), (649, 643, 34, 95), (589, 583, 33, 96), (539, 533, 32, 97), (499, 493, 31, 98), (713, 481, 31, 698), (717, 521, 32, 699), (722, 571, 33, 700), (728, 631, 34, 701), (732, 671, 35, 702), (468, 91, 38, 460), (469, 461, 39, 99), (695, 11, 39, 704), (72, 69, 41, 44), (60, 45, 43, 71), (707, 71, 43, 705), (908, 68, 40, 907), (79, 72, 44, 58), (67, 59, 45, 60), (68, 73, 46, 40), (70, 42, 47, 61), (688, 74, 48, 687), (646, 75, 49, 644), (586, 76, 50, 584), (536, 77, 51, 534), (496, 78, 52, 494), (683, 682, 53, 62), (647, 645, 54, 63), (587, 585, 55, 64), (537, 535, 56, 65), (497, 495, 57, 66), (466, 79, 58, 464), (467, 465, 59, 67), (8, 1, 69, 72), (10, 60, 71, 5), (691, 5, 71, 707), (903, 0, 68, 908), (36, 8, 72, 79), (37, 67, 60, 10), (0, 14, 73, 68), (4, 70, 61, 15), (680, 16, 74, 688), (640, 17, 75, 646), (580, 18, 76, 586), (530, 19, 77, 536), (490, 20, 78, 496), (681, 683, 62, 21), (641, 647, 63, 22), (581, 587, 64, 23), (531, 537, 65, 24), (491, 497, 66, 25), (462, 36, 79, 466), (463, 467, 67, 37), (44, 41, 81, 84), (45, 92, 83, 43), (705, 43, 83, 709), (907, 40, 80, 909), (58, 44, 84, 91), (59, 99, 92, 45), (40, 46, 85, 80), (42, 82, 93, 47), (687, 48, 86, 689), (644, 49, 87, 648), (584, 50, 88, 588), (534, 51, 89, 538), (494, 52, 90, 498), (682, 684, 94, 53), (645, 649, 95, 54), (585, 589, 96, 55), (535, 539, 97, 56), (495, 499, 98, 57), (464, 58, 91, 468), (465, 469, 99, 59), (100, 101, 103, 102), (102, 103, 107, 106), (104, 105, 101, 100), (102, 106, 104, 100), (107, 103, 101, 105), (108, 109, 111, 110), (110, 111, 115, 114), (112, 113, 109, 108), (110, 114, 112, 108), (115, 111, 109, 113), (116, 117, 119, 118), (118, 119, 123, 122), (120, 121, 117, 116), (118, 122, 120, 116), (123, 119, 117, 121), (124, 125, 127, 126), (126, 127, 131, 130), (128, 129, 125, 124), (126, 130, 128, 124), (131, 127, 125, 129), (132, 133, 135, 134), (134, 135, 139, 138), (136, 137, 133, 132), (134, 138, 136, 132), (139, 135, 133, 137), (140, 141, 143, 142), (142, 143, 147, 146), (144, 145, 141, 140), (142, 146, 144, 140), (147, 143, 141, 145), (148, 149, 151, 150), (150, 151, 155, 154), (152, 153, 149, 148), (150, 154, 152, 148), (155, 151, 149, 153), (156, 157, 159, 158), (158, 159, 163, 162), (160, 161, 157, 156), (158, 162, 160, 156), (163, 159, 157, 161), (164, 165, 167, 166), (166, 167, 171, 170), (168, 169, 165, 164), (166, 170, 168, 164), (171, 167, 165, 169), (172, 173, 175, 174), (174, 175, 179, 178), (176, 177, 173, 172), (174, 178, 176, 172), (179, 175, 173, 177), (180, 181, 183, 182), (182, 183, 187, 186), (184, 185, 181, 180), (182, 186, 184, 180), (187, 183, 181, 185), (188, 189, 191, 190), (190, 191, 195, 194), (192, 193, 189, 188), (190, 194, 192, 188), (195, 191, 189, 193), (196, 197, 199, 198), (198, 199, 203, 202), (200, 201, 197, 196), (198, 202, 200, 196), (203, 199, 197, 201), (204, 205, 207, 206), (206, 207, 211, 210), (208, 209, 205, 204), (206, 210, 208, 204), (211, 207, 205, 209), (212, 213, 215, 214), (214, 215, 219, 218), (216, 217, 213, 212), (214, 218, 216, 212), (219, 215, 213, 217), (220, 221, 223, 222), (222, 223, 227, 226), (224, 225, 221, 220), (222, 226, 224, 220), (227, 223, 221, 225), (228, 229, 231, 230), (230, 231, 235, 234), (232, 233, 229, 228), (230, 234, 232, 228), (235, 231, 229, 233), (236, 237, 239, 238), (238, 239, 243, 242), (240, 241, 237, 236), (238, 242, 240, 236), (243, 239, 237, 241), (244, 245, 247, 246), (246, 247, 251, 250), (248, 249, 245, 244), (246, 250, 248, 244), (251, 247, 245, 249), (252, 253, 255, 254), (254, 255, 259, 258), (256, 257, 253, 252), (254, 258, 256, 252), (259, 255, 253, 257), (260, 261, 263, 262), (262, 263, 267, 266), (264, 265, 261, 260), (262, 266, 264, 260), (267, 263, 261, 265), (268, 269, 271, 270), (270, 271, 275, 274), (272, 273, 269, 268), (270, 274, 272, 268), (275, 271, 269, 273), (276, 277, 279, 278), (278, 279, 283, 282), (280, 281, 277, 276), (278, 282, 280, 276), (283, 279, 277, 281), (284, 285, 287, 286), (286, 287, 291, 290), (288, 289, 285, 284), (286, 290, 288, 284), (291, 287, 285, 289), (292, 293, 295, 294), (294, 295, 299, 298), (296, 297, 293, 292), (294, 298, 296, 292), (299, 295, 293, 297), (300, 301, 303, 302), (302, 303, 307, 306), (304, 305, 301, 300), (302, 306, 304, 300), (307, 303, 301, 305), (308, 309, 311, 310), (310, 311, 315, 314), (312, 313, 309, 308), (310, 314, 312, 308), (315, 311, 309, 313), (316, 317, 319, 318), (318, 319, 323, 322), (320, 321, 317, 316), (318, 322, 320, 316), (323, 319, 317, 321), (324, 325, 327, 326), (326, 327, 331, 330), (328, 329, 325, 324), (326, 330, 328, 324), (331, 327, 325, 329), (332, 333, 335, 334), (334, 335, 339, 338), (336, 337, 333, 332), (334, 338, 336, 332), (339, 335, 333, 337), (340, 341, 343, 342), (342, 343, 347, 346), (344, 345, 341, 340), (342, 346, 344, 340), (347, 343, 341, 345), (348, 349, 351, 350), (350, 351, 355, 354), (352, 353, 349, 348), (350, 354, 352, 348), (355, 351, 349, 353), (356, 357, 359, 358), (358, 359, 363, 362), (360, 361, 357, 356), (358, 362, 360, 356), (363, 359, 357, 361), (364, 365, 367, 366), (366, 367, 371, 370), (368, 369, 365, 364), (366, 370, 368, 364), (371, 367, 365, 369), (372, 373, 375, 374), (374, 375, 379, 378), (376, 377, 373, 372), (374, 378, 376, 372), (379, 375, 373, 377), (380, 381, 383, 382), (382, 383, 387, 386), (384, 385, 381, 380), (382, 386, 384, 380), (387, 383, 381, 385), (388, 389, 391, 390), (390, 391, 395, 394), (392, 393, 389, 388), (390, 394, 392, 388), (395, 391, 389, 393), (396, 397, 399, 398), (398, 399, 403, 402), (400, 401, 397, 396), (398, 402, 400, 396), (403, 399, 397, 401), (404, 405, 407, 406), (406, 407, 411, 410), (408, 409, 405, 404), (406, 410, 408, 404), (411, 407, 405, 409), (412, 413, 415, 414), (414, 415, 419, 418), (416, 417, 413, 412), (414, 418, 416, 412), (419, 415, 413, 417), (420, 421, 423, 422), (422, 423, 427, 426), (424, 425, 421, 420), (422, 426, 424, 420), (427, 423, 421, 425), (428, 429, 431, 430), (430, 431, 435, 434), (432, 433, 429, 428), (430, 434, 432, 428), (435, 431, 429, 433), (436, 437, 439, 438), (438, 439, 443, 442), (440, 441, 437, 436), (438, 442, 440, 436), (443, 439, 437, 441), (444, 445, 447, 446), (446, 447, 451, 450), (448, 449, 445, 444), (446, 450, 448, 444), (451, 447, 445, 449), (452, 453, 455, 454), (454, 455, 459, 458), (456, 457, 453, 452), (454, 458, 456, 452), (459, 455, 453, 457), (122, 123, 145, 144), (146, 147, 169, 168), (170, 171, 193, 192), (194, 195, 217, 216), (218, 219, 241, 240), (242, 243, 265, 264), (266, 267, 289, 288), (290, 291, 313, 312), (314, 315, 337, 336), (338, 339, 361, 360), (362, 363, 385, 384), (386, 387, 409, 408), (410, 411, 433, 432), (434, 435, 457, 456), (451, 449, 456, 458), (426, 427, 449, 448), (402, 403, 425, 424), (378, 379, 401, 400), (354, 355, 377, 376), (330, 331, 353, 352), (306, 307, 329, 328), (282, 283, 305, 304), (258, 259, 281, 280), (234, 235, 257, 256), (210, 211, 233, 232), (186, 187, 209, 208), (162, 163, 185, 184), (138, 139, 161, 160), (114, 115, 137, 136), (115, 113, 120, 122), (107, 105, 112, 114), (106, 107, 129, 128), (130, 131, 153, 152), (154, 155, 177, 176), (178, 179, 201, 200), (202, 203, 225, 224), (226, 227, 249, 248), (250, 251, 273, 272), (274, 275, 297, 296), (298, 299, 321, 320), (322, 323, 345, 344), (346, 347, 369, 368), (370, 371, 393, 392), (394, 395, 417, 416), (418, 419, 441, 440), (443, 441, 448, 450), (115, 122, 144, 137), (137, 144, 146, 139), (139, 146, 168, 161), (161, 168, 170, 163), (163, 170, 192, 185), (185, 192, 194, 187), (187, 194, 216, 209), (209, 216, 218, 211), (211, 218, 240, 233), (233, 240, 242, 235), (235, 242, 264, 257), (257, 264, 266, 259), (259, 266, 288, 281), (281, 288, 290, 283), (283, 290, 312, 305), (305, 312, 314, 307), (307, 314, 336, 329), (329, 336, 338, 331), (331, 338, 360, 353), (353, 360, 362, 355), (355, 362, 384, 377), (377, 384, 386, 379), (379, 386, 408, 401), (401, 408, 410, 403), (403, 410, 432, 425), (425, 432, 434, 427), (427, 434, 456, 449), (107, 114, 136, 129), (129, 136, 138, 131), (131, 138, 160, 153), (153, 160, 162, 155), (155, 162, 184, 177), (177, 184, 186, 179), (179, 186, 208, 201), (201, 208, 210, 203), (203, 210, 232, 225), (225, 232, 234, 227), (227, 234, 256, 249), (249, 256, 258, 251), (251, 258, 280, 273), (273, 280, 282, 275), (275, 282, 304, 297), (297, 304, 306, 299), (299, 306, 328, 321), (321, 328, 330, 323), (323, 330, 352, 345), (345, 352, 354, 347), (347, 354, 376, 369), (369, 376, 378, 371), (371, 378, 400, 393), (393, 400, 402, 395), (395, 402, 424, 417), (417, 424, 426, 419), (419, 426, 448, 441), (487, 489, 469, 465), (482, 464, 468, 484), (486, 488, 467, 463), (485, 462, 466, 483), (488, 487, 465, 467), (483, 466, 464, 482), (489, 481, 461, 469), (484, 468, 460, 480), (704, 39, 461, 711), (37, 121, 123, 463), (462, 106, 104, 36), (47, 93, 479, 475), (46, 474, 478, 85), (15, 61, 477, 473), (14, 472, 476, 73), (61, 47, 475, 477), (73, 476, 474, 46), (93, 13, 471, 479), (85, 478, 470, 12), (733, 686, 471, 712), (457, 473, 15, 459), (440, 442, 14, 472), (90, 484, 480, 26), (98, 31, 481, 489), (78, 483, 482, 52), (66, 57, 487, 488), (20, 485, 483, 78), (25, 66, 488, 486), (52, 482, 484, 90), (57, 98, 489, 487), (711, 461, 481, 713), (106, 128, 485, 462), (128, 130, 20, 485), (507, 509, 499, 495), (502, 494, 498, 504), (506, 508, 497, 491), (505, 490, 496, 503), (508, 507, 495, 497), (503, 496, 494, 502), (698, 31, 493, 714), (509, 501, 493, 499), (504, 498, 492, 500), (490, 152, 130, 20), (514, 504, 500, 510), (519, 511, 501, 509), (513, 503, 502, 512), (518, 517, 507, 508), (515, 505, 503, 513), (516, 518, 508, 506), (512, 502, 504, 514), (517, 519, 509, 507), (714, 493, 501, 715), (152, 154, 505, 490), (527, 529, 519, 517), (522, 512, 514, 524), (526, 528, 518, 516), (525, 515, 513, 523), (528, 527, 517, 518), (523, 513, 512, 522), (529, 521, 511, 519), (524, 514, 510, 520), (715, 501, 511, 716), (154, 176, 515, 505), (89, 524, 520, 27), (97, 32, 521, 529), (77, 523, 522, 51), (65, 56, 527, 528), (19, 525, 523, 77), (24, 65, 528, 526), (51, 522, 524, 89), (56, 97, 529, 527), (716, 511, 521, 717), (176, 178, 525, 515), (178, 200, 19, 525), (547, 549, 539, 535), (542, 534, 538, 544), (546, 548, 537, 531), (545, 530, 536, 543), (548, 547, 535, 537), (543, 536, 534, 542), (699, 32, 533, 718), (549, 541, 533, 539), (544, 538, 532, 540), (530, 202, 200, 19), (554, 544, 540, 550), (559, 551, 541, 549), (553, 543, 542, 552), (558, 557, 547, 548), (555, 545, 543, 553), (556, 558, 548, 546), (552, 542, 544, 554), (557, 559, 549, 547), (718, 533, 541, 719), (202, 224, 545, 530), (567, 569, 559, 557), (562, 552, 554, 564), (566, 568, 558, 556), (565, 555, 553, 563), (568, 567, 557, 558), (563, 553, 552, 562), (569, 561, 551, 559), (564, 554, 550, 560), (719, 541, 551, 720), (224, 226, 555, 545), (574, 564, 560, 570), (579, 571, 561, 569), (573, 563, 562, 572), (578, 577, 567, 568), (575, 565, 563, 573), (576, 578, 568, 566), (572, 562, 564, 574), (577, 579, 569, 567), (720, 551, 561, 721), (226, 248, 565, 555), (55, 96, 579, 577), (50, 572, 574, 88), (23, 64, 578, 576), (18, 575, 573, 76), (64, 55, 577, 578), (76, 573, 572, 50), (96, 33, 571, 579), (88, 574, 570, 28), (721, 561, 571, 722), (248, 250, 575, 565), (250, 272, 18, 575), (597, 599, 589, 585), (592, 584, 588, 594), (596, 598, 587, 581), (595, 580, 586, 593), (598, 597, 585, 587), (593, 586, 584, 592), (700, 33, 583, 723), (599, 591, 583, 589), (594, 588, 582, 590), (580, 274, 272, 18), (604, 594, 590, 600), (609, 601, 591, 599), (603, 593, 592, 602), (608, 607, 597, 598), (605, 595, 593, 603), (606, 608, 598, 596), (602, 592, 594, 604), (607, 609, 599, 597), (723, 583, 591, 724), (274, 296, 595, 580), (617, 619, 609, 607), (612, 602, 604, 614), (616, 618, 608, 606), (615, 605, 603, 613), (618, 617, 607, 608), (613, 603, 602, 612), (619, 611, 601, 609), (614, 604, 600, 610), (724, 591, 601, 725), (296, 298, 605, 595), (624, 614, 610, 620), (629, 621, 611, 619), (623, 613, 612, 622), (628, 627, 617, 618), (625, 615, 613, 623), (626, 628, 618, 616), (622, 612, 614, 624), (627, 629, 619, 617), (725, 601, 611, 726), (298, 320, 615, 605), (637, 639, 629, 627), (632, 622, 624, 634), (636, 638, 628, 626), (635, 625, 623, 633), (638, 637, 627, 628), (633, 623, 622, 632), (639, 631, 621, 629), (634, 624, 620, 630), (726, 611, 621, 727), (320, 322, 625, 615), (87, 634, 630, 29), (95, 34, 631, 639), (75, 633, 632, 49), (63, 54, 637, 638), (17, 635, 633, 75), (22, 63, 638, 636), (49, 632, 634, 87), (54, 95, 639, 637), (727, 621, 631, 728), (322, 344, 635, 625), (344, 346, 17, 635), (657, 659, 649, 645), (652, 644, 648, 654), (656, 658, 647, 641), (655, 640, 646, 653), (658, 657, 645, 647), (653, 646, 644, 652), (701, 34, 643, 729), (659, 651, 643, 649), (654, 648, 642, 650), (640, 368, 346, 17), (664, 654, 650, 660), (669, 661, 651, 659), (663, 653, 652, 662), (668, 667, 657, 658), (665, 655, 653, 663), (666, 668, 658, 656), (662, 652, 654, 664), (667, 669, 659, 657), (729, 643, 651, 730), (368, 370, 655, 640), (677, 679, 669, 667), (672, 662, 664, 674), (676, 678, 668, 666), (675, 665, 663, 673), (678, 677, 667, 668), (673, 663, 662, 672), (679, 671, 661, 669), (674, 664, 660, 670), (730, 651, 661, 731), (370, 392, 665, 655), (86, 674, 670, 30), (94, 35, 671, 679), (74, 673, 672, 48), (62, 53, 677, 678), (16, 675, 673, 74), (21, 62, 678, 676), (48, 672, 674, 86), (53, 94, 679, 677), (731, 661, 671, 732), (392, 394, 675, 665), (394, 416, 16, 675), (702, 35, 686, 733), (475, 479, 684, 682), (474, 687, 689, 478), (473, 477, 683, 681), (472, 680, 688, 476), (477, 475, 682, 683), (476, 688, 687, 474), (479, 471, 686, 684), (478, 689, 685, 470), (680, 418, 416, 16), (418, 440, 472, 680), (123, 463, 486, 145), (145, 486, 25, 147), (491, 25, 147, 169), (169, 491, 506, 171), (171, 506, 516, 193), (193, 516, 526, 195), (195, 526, 24, 217), (24, 217, 219, 531), (219, 531, 546, 241), (241, 546, 556, 243), (243, 556, 566, 265), (265, 566, 576, 267), (267, 576, 23, 289), (23, 289, 291, 581), (291, 581, 596, 313), (313, 596, 606, 315), (315, 606, 616, 337), (337, 616, 626, 339), (339, 626, 636, 361), (361, 636, 22, 363), (641, 22, 363, 385), (385, 641, 656, 387), (387, 656, 666, 409), (409, 666, 676, 411), (411, 676, 21, 433), (21, 433, 435, 681), (435, 681, 473, 457), (742, 702, 733, 770), (768, 731, 732, 769), (767, 730, 731, 768), (766, 729, 730, 767), (741, 701, 729, 766), (764, 727, 728, 765), (763, 726, 727, 764), (762, 725, 726, 763), (761, 724, 725, 762), (760, 723, 724, 761), (740, 700, 723, 760), (758, 721, 722, 759), (757, 720, 721, 758), (756, 719, 720, 757), (755, 718, 719, 756), (739, 699, 718, 755), (753, 716, 717, 754), (752, 715, 716, 753), (751, 714, 715, 752), (738, 698, 714, 751), (748, 711, 713, 750), (770, 733, 712, 749), (744, 704, 711, 748), (42, 706, 710, 82), (745, 705, 709, 747), (4, 690, 708, 70), (772, 691, 707, 746), (70, 708, 706, 42), (746, 707, 705, 745), (735, 695, 704, 744), (769, 732, 702, 742), (765, 728, 701, 741), (759, 722, 700, 740), (754, 717, 699, 739), (750, 713, 698, 738), (771, 690, 697, 737), (749, 712, 696, 736), (773, 692, 695, 735), (743, 703, 694, 734), (82, 710, 693, 7), (736, 696, 693, 774), (747, 709, 692, 773), (734, 694, 691, 772), (778, 734, 772, 816), (791, 747, 773, 817), (780, 736, 774, 818), (787, 743, 734, 778), (817, 773, 735, 779), (793, 749, 736, 780), (815, 771, 737, 781), (794, 750, 738, 782), (798, 754, 739, 783), (803, 759, 740, 784), (809, 765, 741, 785), (813, 769, 742, 786), (779, 735, 744, 788), (790, 746, 745, 789), (816, 772, 746, 790), (789, 745, 747, 791), (788, 744, 748, 792), (814, 770, 749, 793), (792, 748, 750, 794), (782, 738, 751, 795), (795, 751, 752, 796), (796, 752, 753, 797), (797, 753, 754, 798), (783, 739, 755, 799), (799, 755, 756, 800), (800, 756, 757, 801), (801, 757, 758, 802), (802, 758, 759, 803), (784, 740, 760, 804), (804, 760, 761, 805), (805, 761, 762, 806), (806, 762, 763, 807), (807, 763, 764, 808), (808, 764, 765, 809), (785, 741, 766, 810), (810, 766, 767, 811), (811, 767, 768, 812), (812, 768, 769, 813), (786, 742, 770, 814), (706, 775, 777, 710), (690, 771, 776, 708), (708, 776, 775, 706), (710, 777, 774, 693), (830, 786, 814, 858), (856, 812, 813, 857), (855, 811, 812, 856), (854, 810, 811, 855), (829, 785, 810, 854), (852, 808, 809, 853), (851, 807, 808, 852), (850, 806, 807, 851), (849, 805, 806, 850), (848, 804, 805, 849), (828, 784, 804, 848), (846, 802, 803, 847), (845, 801, 802, 846), (844, 800, 801, 845), (843, 799, 800, 844), (827, 783, 799, 843), (841, 797, 798, 842), (840, 796, 797, 841), (839, 795, 796, 840), (826, 782, 795, 839), (836, 792, 794, 838), (858, 814, 793, 837), (832, 788, 792, 836), (833, 789, 791, 835), (860, 816, 790, 834), (834, 790, 789, 833), (823, 779, 788, 832), (857, 813, 786, 830), (853, 809, 785, 829), (847, 803, 784, 828), (842, 798, 783, 827), (838, 794, 782, 826), (859, 815, 781, 825), (837, 793, 780, 824), (861, 817, 779, 823), (831, 787, 778, 822), (824, 780, 818, 862), (835, 791, 817, 861), (822, 778, 816, 860), (775, 819, 821, 777), (771, 815, 820, 776), (776, 820, 819, 775), (777, 821, 818, 774), (866, 822, 860, 904), (879, 835, 861, 905), (868, 824, 862, 906), (875, 831, 822, 866), (905, 861, 823, 867), (881, 837, 824, 868), (903, 859, 825, 869), (882, 838, 826, 870), (886, 842, 827, 871), (891, 847, 828, 872), (897, 853, 829, 873), (901, 857, 830, 874), (867, 823, 832, 876), (878, 834, 833, 877), (904, 860, 834, 878), (877, 833, 835, 879), (876, 832, 836, 880), (902, 858, 837, 881), (880, 836, 838, 882), (870, 826, 839, 883), (883, 839, 840, 884), (884, 840, 841, 885), (885, 841, 842, 886), (871, 827, 843, 887), (887, 843, 844, 888), (888, 844, 845, 889), (889, 845, 846, 890), (890, 846, 847, 891), (872, 828, 848, 892), (892, 848, 849, 893), (893, 849, 850, 894), (894, 850, 851, 895), (895, 851, 852, 896), (896, 852, 853, 897), (873, 829, 854, 898), (898, 854, 855, 899), (899, 855, 856, 900), (900, 856, 857, 901), (874, 830, 858, 902), (819, 863, 865, 821), (815, 859, 864, 820), (820, 864, 863, 819), (821, 865, 862, 818), (30, 874, 902, 685), (660, 900, 901, 670), (650, 899, 900, 660), (642, 898, 899, 650), (29, 873, 898, 642), (620, 896, 897, 630), (610, 895, 896, 620), (600, 894, 895, 610), (590, 893, 894, 600), (582, 892, 893, 590), (28, 872, 892, 582), (560, 890, 891, 570), (550, 889, 890, 560), (540, 888, 889, 550), (532, 887, 888, 540), (27, 871, 887, 532), (510, 885, 886, 520), (500, 884, 885, 510), (492, 883, 884, 500), (26, 870, 883, 492), (460, 880, 882, 480), (685, 902, 881, 470), (38, 876, 880, 460), (41, 877, 879, 81), (1, 904, 878, 69), (69, 878, 877, 41), (9, 867, 876, 38), (670, 901, 874, 30), (630, 897, 873, 29), (570, 891, 872, 28), (520, 886, 871, 27), (480, 882, 870, 26), (0, 903, 869, 14), (470, 881, 868, 12), (2, 905, 867, 9), (36, 875, 866, 8), (12, 868, 906, 3), (81, 879, 905, 2), (8, 866, 904, 1), (863, 907, 909, 865), (859, 903, 908, 864), (864, 908, 907, 863), (865, 909, 906, 862)])
me_cube.materials.append(mat_material)
me_cube.use_remesh_preserve_volume = False
me_cube.use_remesh_preserve_attributes = False
me_cube.use_mirror_vertex_groups = False
me_cube.update()

# ---- objects
ob_cube_001 = bpy.data.objects.new('Cube.001', me_cube_001)
ob_cube = bpy.data.objects.new('Cube', me_cube)
ob_lamp = bpy.data.objects.new('Lamp', light_lamp)
ob_camera = bpy.data.objects.new('Camera', cam_camera)

# ---- transforms, parenting, visibility, modifiers, constraints
ob_cube_001.location = (0.0799, -0.3406, -0.6515)
ob_cube_001.lineart.crease_threshold = 0.0
ob_cube.location = (0.2024, 1.694, 0.05213)
ob_cube.lock_rotations_4d = False
ob_cube.empty_display_type = 'ARROWS'
ob_cube.lineart.crease_threshold = 0.0
ob_lamp.location = (2.288, 1.89, 1.056)
ob_lamp.rotation_euler = (0.6503, 0.05522, 1.866)
ob_lamp.lock_rotations_4d = False
ob_lamp.empty_display_type = 'ARROWS'
ob_lamp.color = (0.0, 0.0, 0.0, 0.0)
ob_lamp.lineart.crease_threshold = 0.0
ob_camera.location = (3.261, 2.058, 0.9759)
ob_camera.rotation_euler = (1.378, -0.0002614, 1.612)
ob_camera.lock_rotations_4d = False
ob_camera.empty_display_type = 'ARROWS'
ob_camera.color = (0.0, 0.0, 0.0, 0.0)
ob_camera.display_type = 'WIRE'
ob_camera.lineart.crease_threshold = 0.0

# ---- collection membership
col_collection_1.objects.link(ob_cube_001)
col_collection_1.objects.link(ob_cube)
col_collection_1.objects.link(ob_lamp)
col_collection_1.objects.link(ob_camera)

# ---- scene / render settings (as saved in the file)
scene.camera = ob_camera
scene.frame_start = 1; scene.frame_end = 250; scene.frame_set(0)
scene.render.engine = 'BLENDER_EEVEE_NEXT'
scene.render.resolution_percentage = 50
scene.render.dither_intensity = 0.0
scene.cycles.use_denoising = False
scene.cycles.samples = 10
scene.cycles.sampling_pattern = 'TABULATED_SOBOL'
scene.cycles.light_sampling_threshold = 0.0
scene.cycles.use_adaptive_sampling = False
scene.cycles.use_light_tree = False
scene.cycles.blur_glossy = 0.0
scene.cycles.pixel_filter_type = 'GAUSSIAN'
scene.cycles.sample_clamp_indirect = 0.0
scene.view_settings.view_transform = 'Standard'
bpy.context.view_layer.update()
